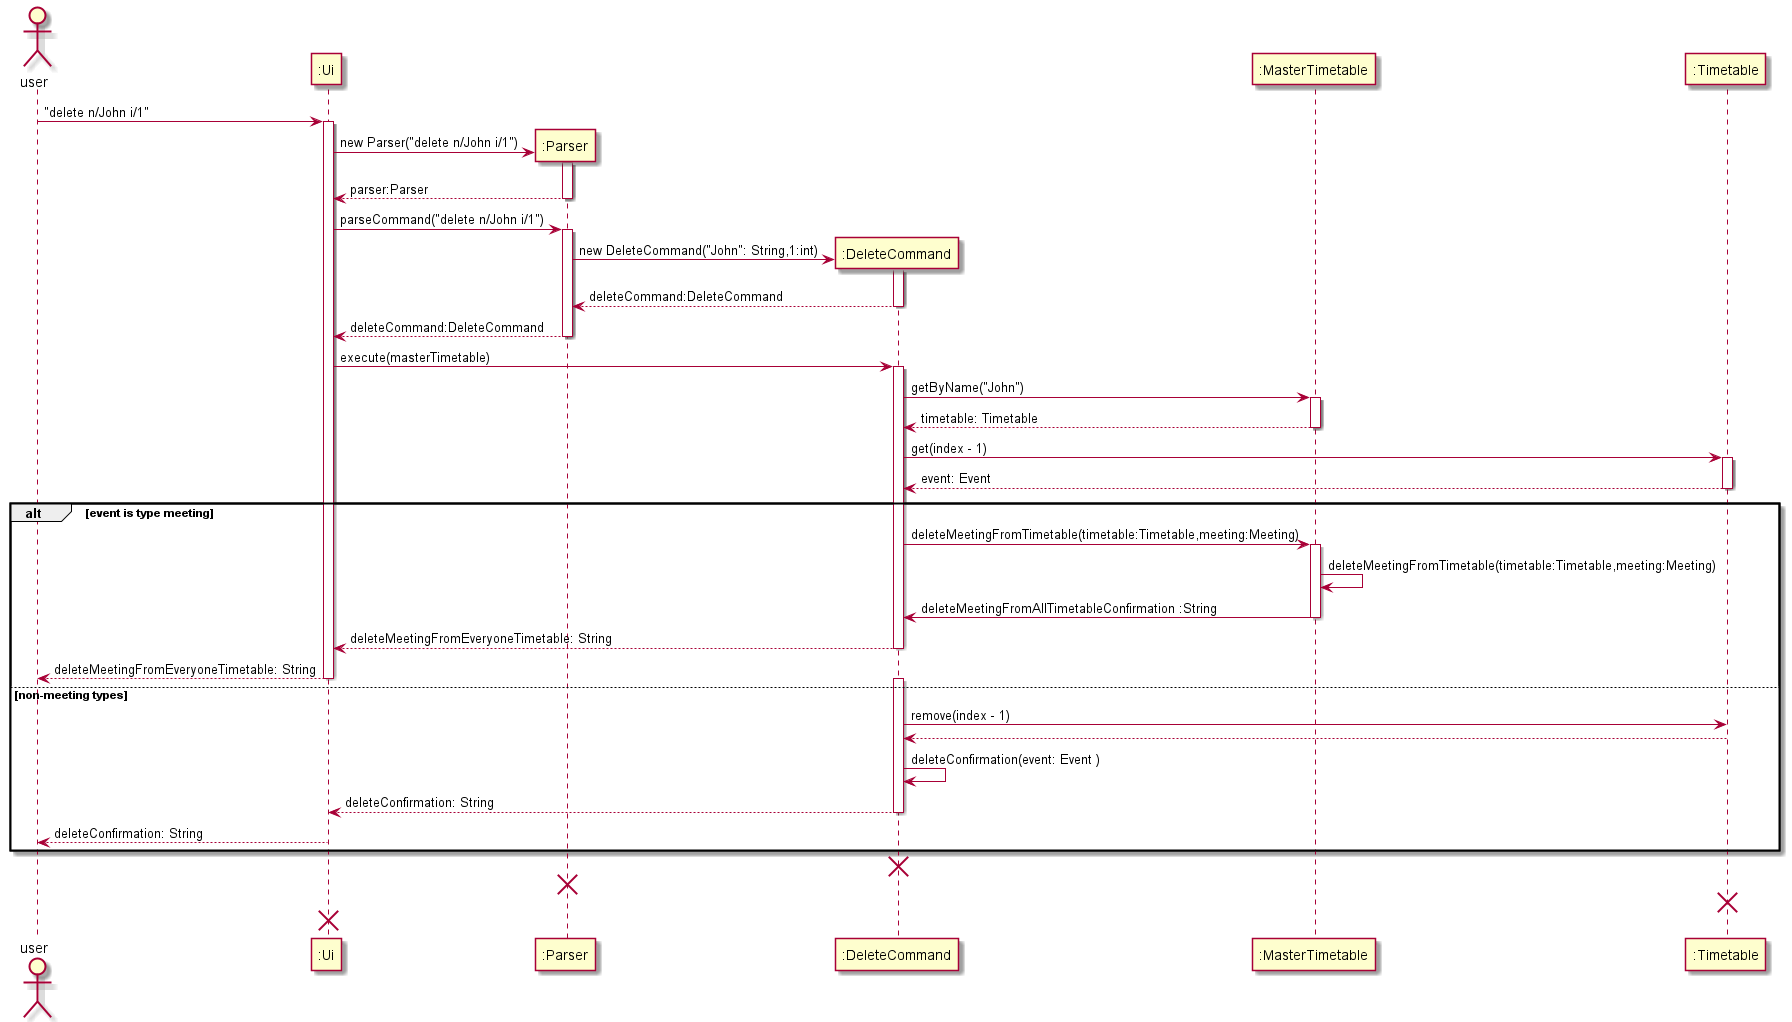

The diagram above was rendered by PlantUML. Its source (embedded in the PNG):
@startuml
actor user

user -> ":Ui" ++ : "delete n/John i/1"
create ":Parser"
":Ui" -> ":Parser" ++: new Parser("delete n/John i/1")
":Parser" --> ":Ui" --: parser:Parser
":Ui" -> ":Parser" ++: parseCommand("delete n/John i/1")
create ":DeleteCommand"
":Parser" -> ":DeleteCommand" ++: new DeleteCommand("John": String,1:int)
":DeleteCommand" --> ":Parser" --: deleteCommand:DeleteCommand
":Parser" --> ":Ui" --: deleteCommand:DeleteCommand
":Ui" -> ":DeleteCommand" ++: execute(masterTimetable)
":DeleteCommand" -> ":MasterTimetable" ++: getByName("John")
":MasterTimetable" --> ":DeleteCommand" -- : timetable: Timetable
":DeleteCommand" -> ":Timetable" ++: get(index - 1)
":Timetable" --> ":DeleteCommand" -- : event: Event
alt event is type meeting
":DeleteCommand" -> ":MasterTimetable" ++: deleteMeetingFromTimetable(timetable:Timetable,meeting:Meeting)
":MasterTimetable" -> ":MasterTimetable" : deleteMeetingFromTimetable(timetable:Timetable,meeting:Meeting)
":MasterTimetable" -> ":DeleteCommand" --: deleteMeetingFromAllTimetableConfirmation :String
":DeleteCommand" --> ":Ui" --: deleteMeetingFromEveryoneTimetable: String
":Ui" --> "user" --: deleteMeetingFromEveryoneTimetable: String

else non-meeting types
activate ":DeleteCommand"
":DeleteCommand" -> ":Timetable" : remove(index - 1)
":Timetable" --> ":DeleteCommand" --:
":DeleteCommand" -> ":DeleteCommand" : deleteConfirmation(event: Event )
":DeleteCommand" --> ":Ui" --: deleteConfirmation: String
":Ui" --> "user" --: deleteConfirmation: String
end
destroy ":DeleteCommand"
destroy ":Parser"
destroy ":Timetable"
destroy ":Ui"
@enduml